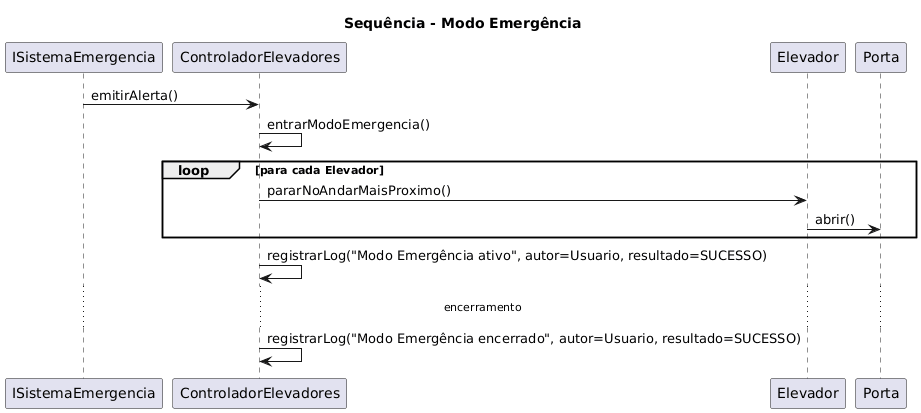

The diagram above was rendered by PlantUML. Its source (embedded in the PNG):
@startuml
title Sequência - Modo Emergência

participant ISistemaEmergencia
participant ControladorElevadores
participant Elevador
participant Porta

ISistemaEmergencia -> ControladorElevadores: emitirAlerta()
ControladorElevadores -> ControladorElevadores: entrarModoEmergencia()
loop para cada Elevador
  ControladorElevadores -> Elevador: pararNoAndarMaisProximo()
  Elevador -> Porta: abrir()
end
ControladorElevadores -> ControladorElevadores: registrarLog("Modo Emergência ativo", autor=Usuario, resultado=SUCESSO)

... encerramento ...
ControladorElevadores -> ControladorElevadores: registrarLog("Modo Emergência encerrado", autor=Usuario, resultado=SUCESSO)
@enduml